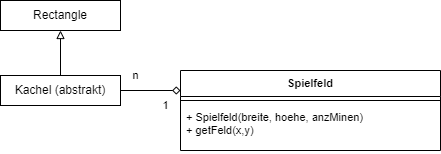

The diagram above was exported from draw.io. Its source (the exported page's mxGraphModel, read from the mxfile embedded in the PNG):
<mxGraphModel dx="1050" dy="621" grid="1" gridSize="10" guides="1" tooltips="1" connect="1" arrows="1" fold="1" page="1" pageScale="1" pageWidth="827" pageHeight="1169" math="0" shadow="0">
  <root>
    <mxCell id="0" />
    <mxCell id="1" parent="0" />
    <mxCell id="2" value="Spielfeld" style="swimlane;fontStyle=1;align=center;verticalAlign=top;childLayout=stackLayout;horizontal=1;startSize=26;horizontalStack=0;resizeParent=1;resizeParentMax=0;resizeLast=0;collapsible=1;marginBottom=0;whiteSpace=wrap;html=1;fontFamily=Helvetica;fontSize=11;fontColor=default;labelBackgroundColor=default;" vertex="1" parent="1">
      <mxGeometry x="260" y="380" width="260" height="80" as="geometry" />
    </mxCell>
    <mxCell id="3" value="" style="line;strokeWidth=1;fillColor=none;align=left;verticalAlign=middle;spacingTop=-1;spacingLeft=3;spacingRight=3;rotatable=0;labelPosition=right;points=[];portConstraint=eastwest;strokeColor=inherit;fontFamily=Helvetica;fontSize=11;fontColor=default;labelBackgroundColor=default;" vertex="1" parent="2">
      <mxGeometry y="26" width="260" height="8" as="geometry" />
    </mxCell>
    <mxCell id="4" value="+ Spielfeld(breite, hoehe, anzMinen)&lt;div&gt;+ getFeld(x,y)&lt;/div&gt;" style="text;strokeColor=none;fillColor=none;align=left;verticalAlign=top;spacingLeft=4;spacingRight=4;overflow=hidden;rotatable=0;points=[[0,0.5],[1,0.5]];portConstraint=eastwest;whiteSpace=wrap;html=1;fontFamily=Helvetica;fontSize=11;fontColor=default;labelBackgroundColor=default;" vertex="1" parent="2">
      <mxGeometry y="34" width="260" height="46" as="geometry" />
    </mxCell>
    <mxCell id="5" style="edgeStyle=none;shape=connector;rounded=0;orthogonalLoop=1;jettySize=auto;html=1;entryX=0;entryY=0.25;entryDx=0;entryDy=0;strokeColor=default;align=center;verticalAlign=middle;fontFamily=Helvetica;fontSize=11;fontColor=default;labelBackgroundColor=default;endArrow=diamond;endFill=0;" edge="1" source="7" target="2" parent="1">
      <mxGeometry relative="1" as="geometry" />
    </mxCell>
    <mxCell id="6" style="edgeStyle=none;shape=connector;rounded=0;orthogonalLoop=1;jettySize=auto;html=1;strokeColor=default;align=center;verticalAlign=middle;fontFamily=Helvetica;fontSize=11;fontColor=default;labelBackgroundColor=default;endArrow=block;endFill=0;" edge="1" source="7" target="10" parent="1">
      <mxGeometry relative="1" as="geometry" />
    </mxCell>
    <mxCell id="7" value="Kachel (abstrakt)" style="rounded=0;whiteSpace=wrap;html=1;" vertex="1" parent="1">
      <mxGeometry x="80" y="385" width="120" height="30" as="geometry" />
    </mxCell>
    <mxCell id="8" value="n" style="text;html=1;align=center;verticalAlign=middle;resizable=0;points=[];autosize=1;strokeColor=none;fillColor=none;fontFamily=Helvetica;fontSize=11;fontColor=default;labelBackgroundColor=default;" vertex="1" parent="1">
      <mxGeometry x="200" y="370" width="30" height="30" as="geometry" />
    </mxCell>
    <mxCell id="9" value="1" style="text;html=1;align=center;verticalAlign=middle;resizable=0;points=[];autosize=1;strokeColor=none;fillColor=none;fontFamily=Helvetica;fontSize=11;fontColor=default;labelBackgroundColor=default;" vertex="1" parent="1">
      <mxGeometry x="230" y="400" width="30" height="30" as="geometry" />
    </mxCell>
    <mxCell id="10" value="Rectangle" style="rounded=0;whiteSpace=wrap;html=1;" vertex="1" parent="1">
      <mxGeometry x="80" y="310" width="120" height="30" as="geometry" />
    </mxCell>
  </root>
</mxGraphModel>